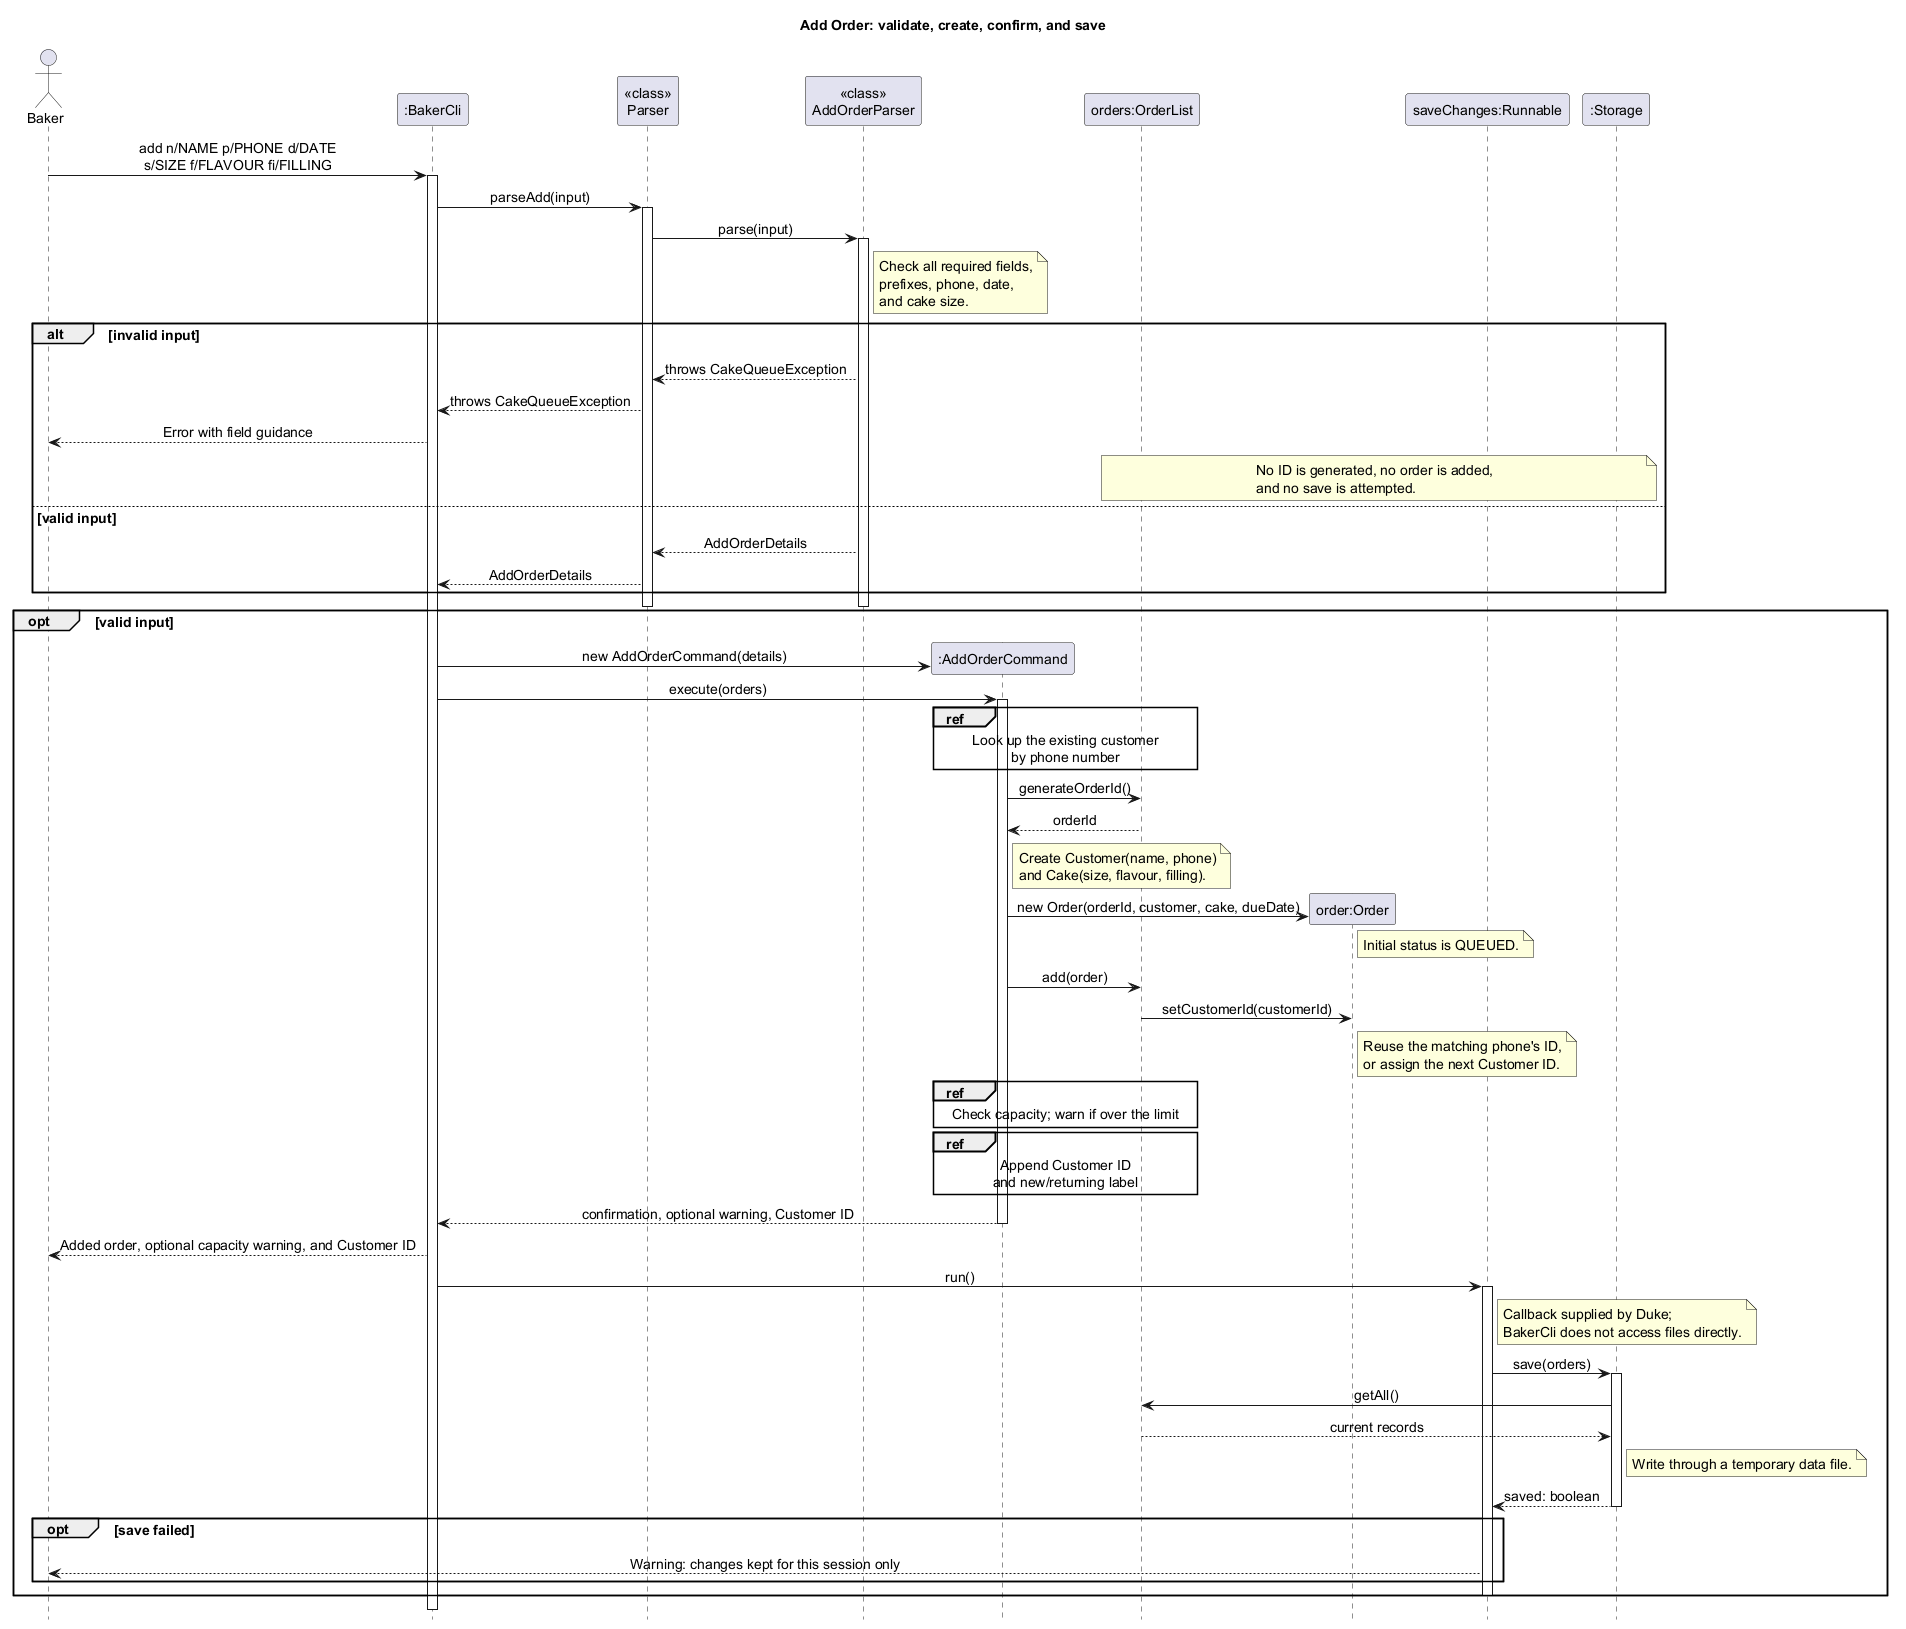

The diagram above was rendered by PlantUML. Its source (embedded in the PNG):
@startuml
!pragma layout smetana
' Author: Eethanzyj
title Add Order: validate, create, confirm, and save
skinparam backgroundColor white
skinparam defaultFontName SansSerif
skinparam defaultFontSize 14
skinparam sequenceMessageAlign center
hide footbox

actor Baker
participant ":BakerCli" as Cli
participant "<<class>>\nParser" as Parser
participant "<<class>>\nAddOrderParser" as AddParser
participant ":AddOrderCommand" as Add
participant "orders:OrderList" as Orders
participant "order:Order" as Order
participant "saveChanges:Runnable" as Save
participant ":Storage" as Storage

Baker -> Cli : add n/NAME p/PHONE d/DATE\ns/SIZE f/FLAVOUR fi/FILLING
activate Cli
Cli -> Parser : parseAdd(input)
activate Parser
Parser -> AddParser : parse(input)
activate AddParser
note right of AddParser
  Check all required fields,
  prefixes, phone, date,
  and cake size.
end note
alt invalid input
  AddParser --> Parser : throws CakeQueueException
  Parser --> Cli : throws CakeQueueException
  Cli --> Baker : Error with field guidance
  note over Orders, Storage
    No ID is generated, no order is added,
    and no save is attempted.
  end note
else valid input
  AddParser --> Parser : AddOrderDetails
  Parser --> Cli : AddOrderDetails
end
deactivate AddParser
deactivate Parser
opt valid input
  create Add
  Cli -> Add : new AddOrderCommand(details)
  Cli -> Add : execute(orders)
  activate Add
  ref over Add, Orders : Look up the existing customer\nby phone number
  Add -> Orders : generateOrderId()
  Orders --> Add : orderId
  note right of Add
    Create Customer(name, phone)
    and Cake(size, flavour, filling).
  end note
  create Order
  Add -> Order : new Order(orderId, customer, cake, dueDate)
  note right of Order : Initial status is QUEUED.
  Add -> Orders : add(order)
  Orders -> Order : setCustomerId(customerId)
  note right of Order
    Reuse the matching phone's ID,
    or assign the next Customer ID.
  end note
  ref over Add, Orders : Check capacity; warn if over the limit
  ref over Add, Orders : Append Customer ID\nand new/returning label
  Add --> Cli : confirmation, optional warning, Customer ID
  deactivate Add
  Cli --> Baker : Added order, optional capacity warning, and Customer ID
  Cli -> Save : run()
  activate Save
  note right of Save
    Callback supplied by Duke;
    BakerCli does not access files directly.
  end note
  Save -> Storage : save(orders)
  activate Storage
  Storage -> Orders : getAll()
  Orders --> Storage : current records
  note right of Storage : Write through a temporary data file.
  Storage --> Save : saved: boolean
  deactivate Storage
  opt save failed
    Save --> Baker : Warning: changes kept for this session only
  end
  deactivate Save
end
deactivate Cli
@enduml